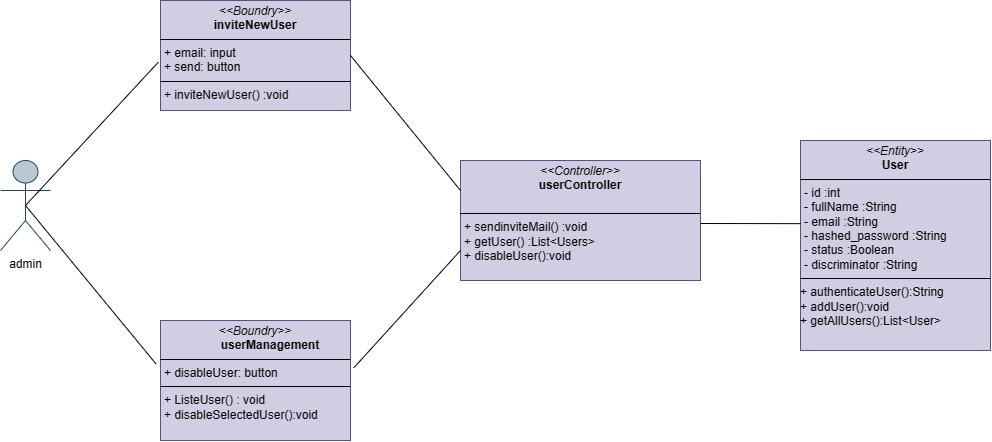

The diagram above was exported from draw.io. Its source (the exported page's mxGraphModel, read from the mxfile embedded in the PNG):
<mxGraphModel dx="1774" dy="764" grid="1" gridSize="10" guides="1" tooltips="1" connect="1" arrows="1" fold="1" page="1" pageScale="1" pageWidth="827" pageHeight="1169" math="0" shadow="0">
  <root>
    <mxCell id="0" />
    <mxCell id="1" parent="0" />
    <mxCell id="ITZ-ZElHQG3PBsjxFDBO-1" value="admin" style="shape=umlActor;verticalLabelPosition=bottom;verticalAlign=top;html=1;outlineConnect=0;fillColor=#bac8d3;strokeColor=#23445d;" vertex="1" parent="1">
      <mxGeometry x="10" y="300" width="50" height="90" as="geometry" />
    </mxCell>
    <mxCell id="ITZ-ZElHQG3PBsjxFDBO-2" value="&lt;p style=&quot;margin:0px;margin-top:4px;text-align:center;&quot;&gt;&lt;i&gt;&amp;lt;&amp;lt;Entity&amp;gt;&amp;gt;&lt;/i&gt;&lt;br&gt;&lt;b&gt;User&lt;/b&gt;&lt;/p&gt;&lt;hr size=&quot;1&quot; style=&quot;border-style:solid;&quot;&gt;&lt;p style=&quot;margin:0px;margin-left:4px;&quot;&gt;&lt;span style=&quot;background-color: initial;&quot;&gt;- id :int&lt;/span&gt;&lt;/p&gt;&lt;p style=&quot;margin:0px;margin-left:4px;&quot;&gt;&lt;span style=&quot;text-wrap: nowrap;&quot;&gt;- fullName :String&lt;/span&gt;&lt;span style=&quot;background-color: initial;&quot;&gt;&lt;br&gt;&lt;/span&gt;&lt;/p&gt;&lt;p style=&quot;margin:0px;margin-left:4px;&quot;&gt;&lt;span style=&quot;text-wrap: nowrap;&quot;&gt;- email :String&lt;/span&gt;&lt;span style=&quot;text-wrap: nowrap;&quot;&gt;&lt;br&gt;&lt;/span&gt;&lt;/p&gt;&lt;p style=&quot;margin:0px;margin-left:4px;&quot;&gt;&lt;span style=&quot;text-wrap: nowrap;&quot;&gt;- hashed_password :String&lt;/span&gt;&lt;span style=&quot;text-wrap: nowrap;&quot;&gt;&lt;br&gt;&lt;/span&gt;&lt;/p&gt;&lt;p style=&quot;margin:0px;margin-left:4px;&quot;&gt;&lt;span style=&quot;text-wrap: nowrap;&quot;&gt;- status :Boolean&lt;/span&gt;&lt;span style=&quot;text-wrap: nowrap;&quot;&gt;&lt;br&gt;&lt;/span&gt;&lt;/p&gt;&lt;p style=&quot;margin:0px;margin-left:4px;&quot;&gt;&lt;span style=&quot;text-wrap: nowrap;&quot;&gt;- discriminator :String&lt;/span&gt;&lt;span style=&quot;text-wrap: nowrap;&quot;&gt;&lt;br&gt;&lt;/span&gt;&lt;/p&gt;&lt;hr size=&quot;1&quot; style=&quot;border-style:solid;&quot;&gt;&lt;div&gt;&lt;span style=&quot;background-color: initial;&quot;&gt;+ authenticateUser():String&lt;/span&gt;&lt;/div&gt;&lt;div&gt;+ addUser():void&lt;/div&gt;&lt;div&gt;+ getAllUsers():List&amp;lt;User&amp;gt;&lt;/div&gt;&lt;div&gt;&lt;br style=&quot;text-wrap: nowrap;&quot;&gt;&lt;/div&gt;" style="verticalAlign=top;align=left;overflow=fill;html=1;whiteSpace=wrap;fillColor=#d0cee2;strokeColor=#56517e;" vertex="1" parent="1">
      <mxGeometry x="810" y="280" width="190" height="210" as="geometry" />
    </mxCell>
    <mxCell id="ITZ-ZElHQG3PBsjxFDBO-3" value="&lt;p style=&quot;margin:0px;margin-top:4px;text-align:center;&quot;&gt;&amp;lt;&lt;i style=&quot;background-color: initial;&quot;&gt;&amp;lt;Boundry&amp;gt;&amp;gt;&lt;/i&gt;&lt;br&gt;&lt;/p&gt;&lt;b style=&quot;&quot;&gt;&lt;div style=&quot;text-align: center;&quot;&gt;&lt;b style=&quot;background-color: initial;&quot;&gt;&amp;nbsp; &amp;nbsp; &amp;nbsp; &amp;nbsp; &amp;nbsp;userManagement&lt;/b&gt;&lt;/div&gt;&lt;/b&gt;&lt;hr size=&quot;1&quot; style=&quot;border-style:solid;&quot;&gt;&lt;p style=&quot;margin:0px;margin-left:4px;&quot;&gt;+ disableUser: button&lt;br&gt;&lt;/p&gt;&lt;hr size=&quot;1&quot; style=&quot;border-style:solid;&quot;&gt;&lt;p style=&quot;margin:0px;margin-left:4px;&quot;&gt;+ ListeUser() : void&lt;/p&gt;&lt;p style=&quot;margin:0px;margin-left:4px;&quot;&gt;+ disableSelectedUser():void&lt;/p&gt;" style="verticalAlign=top;align=left;overflow=fill;html=1;whiteSpace=wrap;fillColor=#d0cee2;strokeColor=#56517e;" vertex="1" parent="1">
      <mxGeometry x="170" y="460" width="190" height="120" as="geometry" />
    </mxCell>
    <mxCell id="ITZ-ZElHQG3PBsjxFDBO-4" value="&lt;p style=&quot;margin:0px;margin-top:4px;text-align:center;&quot;&gt;&lt;i&gt;&amp;lt;&amp;lt;Boundry&amp;gt;&amp;gt;&lt;/i&gt;&lt;br&gt;&lt;b&gt;inviteNewUser&lt;/b&gt;&lt;/p&gt;&lt;hr size=&quot;1&quot; style=&quot;border-style:solid;&quot;&gt;&lt;p style=&quot;margin:0px;margin-left:4px;&quot;&gt;&lt;span style=&quot;background-color: initial;&quot;&gt;+ email: input&lt;/span&gt;&lt;br&gt;&lt;/p&gt;&lt;p style=&quot;margin:0px;margin-left:4px;&quot;&gt;&lt;span style=&quot;background-color: initial;&quot;&gt;+ send: button&lt;/span&gt;&lt;/p&gt;&lt;hr size=&quot;1&quot; style=&quot;border-style:solid;&quot;&gt;&lt;p style=&quot;margin:0px;margin-left:4px;&quot;&gt;+ inviteNewUser() :void&lt;/p&gt;" style="verticalAlign=top;align=left;overflow=fill;html=1;whiteSpace=wrap;fillColor=#d0cee2;strokeColor=#56517e;" vertex="1" parent="1">
      <mxGeometry x="170" y="140" width="190" height="110" as="geometry" />
    </mxCell>
    <mxCell id="ITZ-ZElHQG3PBsjxFDBO-5" style="rounded=0;orthogonalLoop=1;jettySize=auto;html=1;entryX=-0.011;entryY=0.56;entryDx=0;entryDy=0;entryPerimeter=0;endArrow=none;endFill=0;exitX=0.5;exitY=0.5;exitDx=0;exitDy=0;exitPerimeter=0;" edge="1" parent="1" source="ITZ-ZElHQG3PBsjxFDBO-1" target="ITZ-ZElHQG3PBsjxFDBO-4">
      <mxGeometry relative="1" as="geometry">
        <mxPoint x="60" y="274" as="sourcePoint" />
      </mxGeometry>
    </mxCell>
    <mxCell id="ITZ-ZElHQG3PBsjxFDBO-6" value="&lt;p style=&quot;margin:0px;margin-top:4px;text-align:center;&quot;&gt;&lt;i&gt;&amp;lt;&amp;lt;Controller&amp;gt;&amp;gt;&lt;/i&gt;&lt;br&gt;&lt;b&gt;userController&lt;/b&gt;&lt;/p&gt;&lt;p style=&quot;margin:0px;margin-left:4px;&quot;&gt;&lt;br&gt;&lt;/p&gt;&lt;hr size=&quot;1&quot; style=&quot;border-style:solid;&quot;&gt;&lt;p style=&quot;margin:0px;margin-left:4px;&quot;&gt;+ sendinviteMail() :void&lt;/p&gt;&lt;p style=&quot;margin:0px;margin-left:4px;&quot;&gt;+ getUser() :List&amp;lt;Users&amp;gt;&lt;br&gt;&lt;/p&gt;&lt;p style=&quot;margin:0px;margin-left:4px;&quot;&gt;+ disableUser():void&lt;/p&gt;" style="verticalAlign=top;align=left;overflow=fill;html=1;whiteSpace=wrap;fillColor=#d0cee2;strokeColor=#56517e;" vertex="1" parent="1">
      <mxGeometry x="470" y="300" width="240" height="120" as="geometry" />
    </mxCell>
    <mxCell id="ITZ-ZElHQG3PBsjxFDBO-7" style="rounded=0;orthogonalLoop=1;jettySize=auto;html=1;entryX=0.5;entryY=0.5;entryDx=0;entryDy=0;entryPerimeter=0;endArrow=none;endFill=0;exitX=-0.023;exitY=0.363;exitDx=0;exitDy=0;exitPerimeter=0;" edge="1" parent="1" source="ITZ-ZElHQG3PBsjxFDBO-3" target="ITZ-ZElHQG3PBsjxFDBO-1">
      <mxGeometry relative="1" as="geometry">
        <mxPoint x="10" y="562" as="sourcePoint" />
        <mxPoint x="143" y="458" as="targetPoint" />
      </mxGeometry>
    </mxCell>
    <mxCell id="ITZ-ZElHQG3PBsjxFDBO-8" style="rounded=0;orthogonalLoop=1;jettySize=auto;html=1;entryX=0;entryY=0.75;entryDx=0;entryDy=0;endArrow=none;endFill=0;exitX=1.017;exitY=0.395;exitDx=0;exitDy=0;exitPerimeter=0;" edge="1" parent="1" source="ITZ-ZElHQG3PBsjxFDBO-3" target="ITZ-ZElHQG3PBsjxFDBO-6">
      <mxGeometry relative="1" as="geometry">
        <mxPoint x="360" y="554" as="sourcePoint" />
        <mxPoint x="493" y="450" as="targetPoint" />
      </mxGeometry>
    </mxCell>
    <mxCell id="ITZ-ZElHQG3PBsjxFDBO-9" style="rounded=0;orthogonalLoop=1;jettySize=auto;html=1;entryX=1;entryY=0.5;entryDx=0;entryDy=0;endArrow=none;endFill=0;exitX=0;exitY=0.25;exitDx=0;exitDy=0;" edge="1" parent="1" source="ITZ-ZElHQG3PBsjxFDBO-6" target="ITZ-ZElHQG3PBsjxFDBO-4">
      <mxGeometry relative="1" as="geometry">
        <mxPoint x="65" y="375" as="sourcePoint" />
        <mxPoint x="198" y="271" as="targetPoint" />
        <Array as="points" />
      </mxGeometry>
    </mxCell>
    <mxCell id="ITZ-ZElHQG3PBsjxFDBO-10" style="rounded=0;orthogonalLoop=1;jettySize=auto;html=1;entryX=0.001;entryY=0.396;entryDx=0;entryDy=0;endArrow=none;endFill=0;entryPerimeter=0;" edge="1" parent="1" target="ITZ-ZElHQG3PBsjxFDBO-2">
      <mxGeometry relative="1" as="geometry">
        <mxPoint x="710" y="363" as="sourcePoint" />
        <mxPoint x="777" y="350" as="targetPoint" />
      </mxGeometry>
    </mxCell>
  </root>
</mxGraphModel>